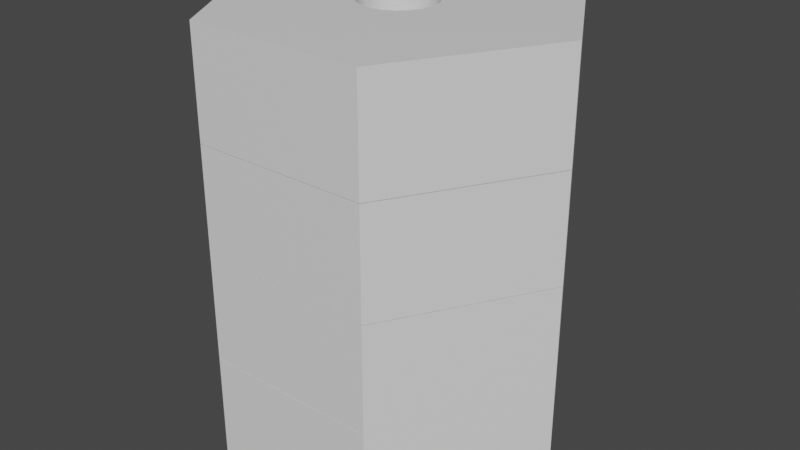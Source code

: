 # Source: Tower.blend  (saved by Blender 2.91.10; exported with 4.5.12 LTS)
import bpy
from mathutils import Matrix  # noqa: F401  (used for matrix-valued properties, if any)

bpy.ops.wm.read_factory_settings(use_empty=True)
scene = bpy.context.scene
scene.name = 'Scene'

# ---- collections
col_collection = bpy.data.collections.new('Collection'); scene.collection.children.link(col_collection)

# ---- materials (node trees are filled in below, after node groups)
mat_color_15277357 = bpy.data.materials.new('color_15277357')
mat_color_15277357.use_transparent_shadow = False

# ---- material node trees
mat_color_15277357.use_nodes = True; mat_color_15277357.node_tree.nodes.clear()
_N = mat_color_15277357.node_tree.nodes; _L = mat_color_15277357.node_tree.links
n0 = _N.new('ShaderNodeBsdfPrincipled'); n0.name = 'Principled BSDF'; n0.location = (10, 300)
n0.distribution = 'GGX'
n0.subsurface_method = 'BURLEY'
n0.inputs[3].default_value = 1.45
n0.inputs[27].default_value = (0.0, 0.0, 0.0, 1.0)
n0.inputs[28].default_value = 1.0
n1 = _N.new('ShaderNodeOutputMaterial'); n1.name = 'Material Output'; n1.location = (300, 300)
_L.new(n0.outputs[0], n1.inputs[0])
n1.is_active_output = True

# ---- world
world_world = bpy.data.worlds.new('World'); scene.world = world_world
world_world.use_nodes = True; world_world.node_tree.nodes.clear()
_N = world_world.node_tree.nodes; _L = world_world.node_tree.links
n0 = _N.new('ShaderNodeOutputWorld'); n0.name = 'World Output'; n0.location = (300, 300)
n1 = _N.new('ShaderNodeBackground'); n1.name = 'Background'; n1.location = (10, 300)
n1.inputs[0].default_value = (0.05088, 0.05088, 0.05088, 1.0)
_L.new(n1.outputs[0], n0.inputs[0])
n0.is_active_output = True
world_world.color = (0.05088, 0.05088, 0.05088)
world_world.use_sun_shadow = False
world_world.sun_shadow_jitter_overblur = 0.0

# ---- meshes
me_obj_0 = bpy.data.meshes.new('obj_0')
me_obj_0.from_pydata([(6.883, 39.81, 2.0), (7.327, 39.58, 2.0), (4.083, 34.5, 2.0), (4.083, 34.5, 11.2), (0.275, 41.1, 11.2), (6.53, 40.16, 11.2), (9.107, 40.16, 2.0), (11.7, 34.5, 2.0), (8.755, 39.81, 2.0), (9.333, 40.6, 11.2), (15.52, 41.1, 11.2), (9.107, 40.16, 11.2), (8.311, 39.58, 2.0), (8.755, 39.81, 11.2), (11.7, 34.5, 11.2), (8.311, 39.58, 11.2), (6.226, 41.1, 11.2), (6.304, 41.59, 11.2), (6.883, 42.38, 15.8), (4.087, 47.7, 15.8), (7.327, 42.61, 15.8), (6.883, 42.38, 2.0), (4.087, 47.7, 2.0), (7.327, 42.61, 2.0), (7.819, 42.69, 15.8), (11.71, 47.7, 15.8), (8.311, 42.61, 15.8), (6.883, 42.38, 11.2), (6.53, 42.03, 11.2), (4.087, 47.7, 11.2), (7.819, 42.69, 2.0), (11.71, 47.7, 2.0), (8.311, 42.61, 2.0), (8.755, 42.38, 15.8), (9.107, 42.03, 15.8), (11.71, 47.7, 11.2), (7.819, 42.69, 11.2), (4.083, 34.5, 6.6), (6.883, 39.81, 6.6), (7.327, 39.58, 6.6), (9.333, 40.6, 15.8), (9.411, 41.1, 15.8), (15.52, 41.1, 15.8), (0.275, 41.1, 6.6), (6.53, 40.16, 6.6), (8.755, 39.81, 6.57), (6.304, 41.59, 20.37), (6.226, 41.1, 15.8), (6.304, 41.59, 15.8), (9.333, 40.6, 6.6), (15.52, 41.1, 6.6), (9.107, 40.16, 6.6), (8.755, 39.81, 6.6), (11.7, 34.5, 6.6), (6.53, 42.03, 15.8), (6.53, 42.03, 20.37), (8.311, 39.58, 6.6), (8.755, 42.38, 2.0), (9.107, 42.03, 2.0), (9.411, 41.1, 2.0), (15.52, 41.1, 2.0), (9.333, 40.6, 2.0), (6.883, 42.38, 6.6), (4.087, 47.7, 6.6), (7.327, 42.61, 6.6), (9.333, 41.59, 2.0), (6.53, 40.16, 2.0), (7.819, 39.5, 2.0), (7.819, 42.69, 6.6), (11.71, 47.7, 6.6), (8.311, 42.61, 6.6), (6.53, 42.03, 2.0), (6.304, 41.59, 2.0), (0.275, 41.1, 2.0), (6.226, 41.1, 2.0), (6.304, 40.6, 2.0), (8.755, 42.38, 6.6), (9.107, 42.03, 6.6), (9.411, 41.1, 6.6), (9.411, 41.1, 6.57), (9.333, 41.59, 6.57), (6.304, 40.6, 6.57), (0.275, 41.1, 6.57), (6.53, 40.16, 6.57), (8.755, 39.81, 15.8), (9.107, 40.16, 15.8), (11.7, 34.5, 15.8), (9.333, 41.59, 15.8), (9.333, 41.59, 6.6), (4.083, 34.5, 15.8), (7.819, 39.5, 15.8), (8.311, 39.58, 15.8), (9.107, 40.16, 6.57), (15.52, 41.1, 6.57), (9.333, 40.6, 6.57), (7.819, 39.5, 6.6), (7.327, 39.58, 6.57), (11.7, 34.5, 6.57), (0.275, 41.1, 15.8), (6.304, 40.6, 15.8), (8.311, 39.58, 6.57), (7.819, 39.5, 6.57), (6.226, 41.1, 6.57), (4.087, 47.7, 6.57), (6.53, 42.03, 6.57), (6.304, 40.6, 20.37), (0.275, 41.1, 20.37), (6.53, 40.16, 20.37), (6.883, 42.38, 6.57), (7.327, 42.61, 6.57), (11.71, 47.7, 6.57), (7.819, 42.69, 6.57), (8.311, 39.58, 20.37), (11.7, 34.5, 20.37), (8.755, 39.81, 20.37), (6.226, 41.1, 20.37), (4.087, 47.7, 20.37), (6.883, 42.38, 20.37), (7.327, 42.61, 20.37), (11.71, 47.7, 20.37), (7.819, 42.69, 20.37), (6.304, 41.59, 6.57), (9.411, 41.1, 20.37), (15.52, 41.1, 20.37), (9.333, 41.59, 20.37), (9.107, 40.16, 15.77), (8.311, 42.61, 20.37), (8.755, 42.38, 20.37), (9.107, 42.03, 20.37), (8.755, 39.81, 15.77), (9.333, 40.6, 20.37), (9.107, 40.16, 20.37), (8.311, 39.58, 15.77), (7.819, 39.5, 20.37), (7.327, 39.58, 20.37), (4.083, 34.5, 20.37), (6.883, 39.81, 20.37), (7.819, 39.5, 11.2), (7.327, 39.58, 15.8), (6.53, 42.03, 6.6), (6.304, 41.59, 6.6), (6.226, 41.1, 6.6), (6.304, 40.6, 6.6), (8.311, 42.61, 6.57), (8.755, 42.38, 6.57), (9.107, 42.03, 6.57), (8.755, 42.38, 11.2), (8.311, 42.61, 11.2), (9.107, 42.03, 11.2), (9.333, 41.59, 11.2), (9.411, 41.1, 11.2), (4.083, 34.5, 6.57), (6.883, 39.81, 6.57), (7.327, 42.61, 11.2), (6.304, 40.6, 11.17), (0.275, 41.1, 11.17), (6.53, 40.16, 11.17), (9.107, 40.16, 11.17), (15.52, 41.1, 11.17), (9.333, 40.6, 11.17), (6.883, 39.81, 11.2), (7.327, 39.58, 11.2), (8.755, 39.81, 11.17), (11.7, 34.5, 11.17), (6.304, 40.6, 11.2), (8.311, 39.58, 11.17), (7.819, 39.5, 11.17), (6.226, 41.1, 11.17), (4.087, 47.7, 11.17), (6.53, 42.03, 11.17), (6.304, 40.6, 15.77), (0.275, 41.1, 15.77), (6.53, 40.16, 15.77), (6.883, 42.38, 11.17), (6.226, 41.1, 15.77), (7.327, 42.61, 11.17), (11.71, 47.7, 11.17), (7.819, 42.69, 11.17), (15.52, 41.1, 15.77), (9.333, 40.6, 15.77), (11.7, 34.5, 15.77), (6.883, 42.38, 15.77), (7.327, 42.61, 15.77), (4.087, 47.7, 15.77), (9.411, 41.1, 11.17), (9.333, 41.59, 11.17), (7.819, 42.69, 15.77), (6.53, 42.03, 15.77), (11.71, 47.7, 15.77), (8.311, 42.61, 11.17), (8.755, 42.38, 11.17), (9.107, 42.03, 11.17), (8.755, 42.38, 15.77), (8.311, 42.61, 15.77), (4.083, 34.5, 11.17), (7.327, 39.58, 11.17), (6.883, 39.81, 11.17), (9.411, 41.1, 15.77), (9.333, 41.59, 15.77), (6.304, 41.59, 11.17), (6.883, 39.81, 15.8), (6.53, 40.16, 15.8), (9.107, 42.03, 15.77), (6.304, 41.59, 15.77), (4.083, 34.5, 15.77), (7.819, 39.5, 15.77), (7.327, 39.58, 15.77), (6.883, 39.81, 15.77)], [], [(0, 1, 2), (3, 4, 5), (6, 7, 8), (9, 10, 11), (12, 8, 7), (13, 14, 15), (16, 4, 17), (18, 19, 20), (21, 22, 23), (24, 25, 26), (27, 28, 29), (30, 31, 32), (33, 25, 34), (29, 35, 36), (37, 38, 39), (40, 41, 42), (37, 43, 44), (44, 38, 37), (8, 45, 6), (46, 47, 48), (49, 50, 51), (52, 51, 53), (54, 55, 48), (56, 52, 53), (18, 55, 54), (57, 31, 58), (59, 60, 61), (31, 57, 32), (23, 22, 30), (31, 30, 22), (62, 63, 64), (61, 60, 6), (65, 60, 59), (60, 58, 31), (65, 58, 60), (7, 6, 60), (66, 0, 2), (1, 67, 2), (7, 2, 67), (67, 12, 7), (68, 69, 70), (22, 21, 71), (72, 73, 71), (74, 75, 73), (75, 66, 73), (2, 73, 66), (74, 73, 72), (22, 71, 73), (76, 69, 77), (78, 50, 49), (79, 80, 59), (69, 76, 70), (64, 63, 68), (69, 68, 63), (25, 33, 26), (20, 19, 24), (25, 24, 19), (81, 82, 83), (84, 85, 86), (40, 42, 85), (86, 85, 42), (42, 41, 87), (42, 34, 25), (87, 34, 42), (88, 50, 78), (50, 77, 69), (88, 77, 50), (53, 51, 50), (86, 89, 90), (86, 90, 91), (91, 84, 86), (92, 93, 94), (95, 37, 39), (53, 37, 95), (95, 56, 53), (96, 1, 0), (45, 97, 92), (19, 18, 54), (48, 98, 54), (47, 98, 48), (47, 99, 98), (19, 54, 98), (83, 0, 66), (100, 101, 97), (75, 83, 66), (102, 82, 81), (103, 82, 104), (105, 106, 107), (108, 103, 104), (109, 103, 108), (92, 61, 6), (110, 103, 111), (112, 113, 114), (45, 8, 12), (115, 106, 105), (101, 12, 67), (116, 106, 55), (79, 93, 80), (117, 116, 55), (118, 116, 117), (119, 116, 120), (121, 74, 72), (122, 123, 124), (11, 125, 9), (23, 109, 21), (126, 119, 120), (127, 119, 126), (128, 119, 127), (124, 123, 128), (118, 120, 116), (125, 11, 13), (125, 13, 129), (23, 30, 109), (111, 109, 30), (119, 128, 123), (123, 122, 130), (123, 130, 131), (131, 114, 113), (123, 131, 113), (132, 129, 15), (13, 15, 129), (113, 112, 133), (134, 135, 133), (107, 135, 136), (134, 136, 135), (113, 133, 135), (137, 132, 15), (32, 111, 30), (115, 46, 106), (46, 55, 106), (135, 107, 106), (90, 138, 133), (63, 62, 139), (140, 43, 139), (141, 142, 43), (142, 44, 43), (141, 43, 140), (63, 139, 43), (143, 110, 111), (144, 110, 143), (145, 110, 144), (80, 93, 145), (109, 111, 103), (146, 147, 35), (148, 10, 149), (110, 145, 93), (93, 79, 94), (150, 10, 9), (151, 97, 101), (96, 151, 101), (83, 151, 152), (96, 152, 151), (45, 100, 97), (93, 92, 97), (148, 146, 35), (147, 36, 35), (153, 29, 36), (154, 155, 156), (149, 10, 150), (10, 148, 35), (14, 11, 10), (58, 145, 57), (157, 158, 159), (160, 161, 3), (161, 137, 3), (14, 3, 137), (137, 15, 14), (13, 11, 14), (145, 58, 80), (130, 40, 85), (162, 163, 157), (153, 27, 29), (17, 4, 28), (29, 28, 4), (164, 5, 4), (16, 164, 4), (65, 59, 80), (165, 166, 163), (84, 91, 112), (167, 155, 154), (112, 91, 133), (90, 133, 91), (67, 96, 101), (168, 155, 169), (170, 171, 172), (115, 99, 47), (173, 168, 169), (96, 0, 152), (174, 171, 170), (175, 168, 173), (152, 0, 83), (176, 168, 177), (125, 178, 179), (48, 55, 46), (129, 180, 125), (75, 81, 83), (18, 117, 55), (132, 180, 129), (118, 117, 20), (94, 79, 61), (24, 120, 20), (118, 20, 120), (102, 121, 82), (121, 104, 82), (151, 83, 82), (26, 120, 24), (181, 182, 183), (93, 7, 60), (184, 158, 185), (97, 7, 93), (182, 186, 183), (187, 181, 183), (31, 110, 93), (31, 93, 60), (188, 183, 186), (22, 110, 31), (189, 176, 177), (190, 176, 189), (191, 176, 190), (185, 158, 191), (175, 177, 168), (192, 188, 193), (110, 22, 103), (22, 73, 82), (22, 82, 103), (176, 191, 158), (159, 158, 184), (82, 73, 2), (82, 2, 151), (2, 7, 151), (97, 151, 7), (194, 163, 166), (195, 194, 166), (156, 194, 196), (195, 196, 194), (162, 165, 163), (158, 157, 163), (197, 178, 198), (1, 96, 67), (167, 199, 155), (199, 169, 155), (194, 156, 155), (158, 53, 50), (94, 61, 92), (163, 53, 158), (113, 42, 123), (69, 176, 158), (69, 158, 50), (42, 113, 86), (92, 6, 45), (63, 176, 69), (25, 119, 123), (25, 123, 42), (19, 119, 25), (45, 12, 100), (176, 63, 168), (63, 43, 155), (63, 155, 168), (119, 19, 116), (100, 12, 101), (155, 43, 37), (155, 37, 194), (19, 98, 106), (19, 106, 116), (106, 98, 89), (106, 89, 135), (37, 53, 194), (163, 194, 53), (89, 86, 135), (113, 135, 86), (102, 81, 74), (75, 74, 81), (134, 133, 138), (102, 74, 121), (134, 138, 200), (71, 104, 121), (72, 71, 121), (201, 107, 200), (156, 38, 44), (107, 201, 99), (104, 71, 108), (21, 108, 71), (142, 154, 44), (156, 44, 154), (109, 108, 21), (142, 141, 154), (130, 41, 40), (32, 143, 111), (57, 144, 143), (57, 143, 32), (157, 159, 51), (49, 51, 159), (134, 200, 136), (144, 57, 145), (157, 51, 52), (136, 200, 107), (99, 105, 107), (65, 80, 58), (115, 105, 99), (79, 59, 61), (167, 154, 141), (130, 85, 131), (140, 199, 141), (84, 114, 85), (131, 85, 114), (114, 84, 112), (64, 175, 62), (46, 115, 47), (64, 68, 175), (177, 175, 68), (70, 177, 68), (18, 20, 117), (77, 191, 76), (26, 126, 120), (191, 77, 88), (33, 127, 126), (33, 126, 26), (88, 78, 184), (34, 128, 33), (127, 33, 128), (49, 159, 78), (128, 34, 87), (128, 87, 124), (195, 166, 39), (95, 39, 166), (41, 122, 87), (124, 87, 122), (195, 39, 38), (195, 38, 196), (122, 41, 130), (193, 188, 186), (202, 188, 192), (198, 178, 202), (17, 203, 16), (188, 202, 178), (179, 178, 197), (203, 17, 187), (28, 187, 17), (204, 180, 205), (206, 204, 205), (207, 204, 206), (172, 204, 207), (132, 205, 180), (178, 125, 180), (27, 181, 187), (27, 187, 28), (203, 187, 171), (183, 171, 187), (174, 203, 171), (204, 172, 171), (178, 14, 10), (180, 14, 178), (181, 27, 182), (153, 182, 27), (35, 188, 178), (35, 178, 10), (186, 182, 153), (186, 153, 36), (29, 188, 35), (188, 29, 183), (29, 4, 171), (29, 171, 183), (147, 186, 36), (171, 4, 3), (171, 3, 204), (3, 14, 204), (180, 204, 14), (148, 202, 146), (202, 148, 149), (197, 198, 150), (197, 150, 9), (206, 205, 161), (137, 161, 205), (206, 161, 160), (206, 160, 207), (196, 38, 156), (5, 172, 160), (207, 160, 172), (164, 170, 172), (164, 172, 5), (16, 174, 164), (179, 9, 125), (52, 162, 157), (162, 52, 56), (162, 56, 165), (95, 166, 56), (165, 56, 166), (137, 205, 132), (170, 164, 174), (167, 141, 199), (203, 174, 16), (139, 169, 199), (140, 139, 199), (169, 139, 173), (62, 173, 139), (175, 173, 62), (70, 189, 177), (147, 193, 186), (76, 190, 189), (76, 189, 70), (146, 192, 193), (146, 193, 147), (190, 76, 191), (192, 146, 202), (191, 88, 185), (149, 198, 202), (185, 88, 184), (149, 150, 198), (78, 159, 184), (197, 9, 179), (90, 89, 138), (89, 200, 138), (3, 5, 160), (89, 98, 201), (201, 200, 89), (99, 201, 98)])
me_obj_0.polygons.foreach_set('use_smooth', [True] * 416)
me_obj_0.materials.append(mat_color_15277357)
me_obj_0.use_remesh_fix_poles = True
me_obj_0.use_remesh_preserve_attributes = False
me_obj_0.use_mirror_vertex_groups = False
me_obj_0.update()

# ---- objects
ob_obj_0 = bpy.data.objects.new('obj_0', me_obj_0)

# ---- transforms, parenting, visibility, modifiers, constraints
ob_obj_0.location = (0.0, 0.0, 0.0)
ob_obj_0.scale = (0.1, 0.1, 0.1)
ob_obj_0.lineart.crease_threshold = 0.0
_m = ob_obj_0.modifiers.new('EdgeSplit', 'EDGE_SPLIT')

# ---- collection membership
col_collection.objects.link(ob_obj_0)

# ---- scene / render settings (as saved in the file)
scene.frame_start = 1; scene.frame_end = 250; scene.frame_set(1)
scene.render.engine = 'BLENDER_EEVEE_NEXT'
scene.cycles.use_denoising = False
scene.cycles.samples = 128
scene.cycles.sampling_pattern = 'TABULATED_SOBOL'
scene.cycles.use_adaptive_sampling = False
scene.cycles.use_light_tree = False
scene.view_settings.view_transform = 'Filmic'
bpy.context.view_layer.update()

# ---- added for rendering (the .blend has no active camera and no usable light): camera, sun
cam_auto = bpy.data.cameras.new('AutoCamera')
cam_auto.lens = 50.0
cam_auto.sensor_width = 36.0
cam_auto.clip_end = 1000.0
ob_auto_camera = bpy.data.objects.new('AutoCamera', cam_auto)
scene.collection.objects.link(ob_auto_camera)
ob_auto_camera.location = (3.3131, 1.08176, 3.13738)
ob_auto_camera.rotation_euler = (1.09748, -7.21219e-08, 0.694738)
scene.camera = ob_auto_camera
light_auto_sun = bpy.data.lights.new('AutoSun', 'SUN')
light_auto_sun.energy = 3.0
light_auto_sun.angle = 0.0523599
ob_auto_sun = bpy.data.objects.new('AutoSun', light_auto_sun)
scene.collection.objects.link(ob_auto_sun)
ob_auto_sun.rotation_euler = (0.872665, 0.174533, 0.523599)
bpy.context.view_layer.update()

